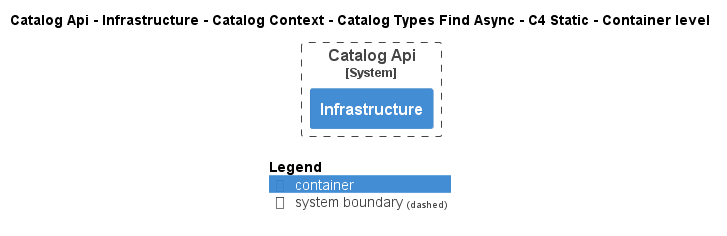

The diagram above was rendered by PlantUML. Its source (embedded in the PNG):
@startuml
!pragma layout smetana
!include ..\..\..\..\..\..\..\..\..\..\..\.c4s\C4_Container.puml

AddElementTag("c4interflow:lifecycle:new", $bgColor=green, $fontColor=#ffffff, $borderColor=green, $shadowing="False")
AddElementTag("c4interflow:lifecycle:changed", $bgColor=orange, $fontColor=#ffffff, $borderColor=orange, $shadowing="False")
AddElementTag("c4interflow:lifecycle:removed", $bgColor=red, $fontColor=#ffffff, $borderColor=red, $shadowing="False")

AddRelTag("c4interflow:lifecycle:new", $textColor=green, $lineColor=green)
AddRelTag("c4interflow:lifecycle:changed", $textColor=orange, $lineColor=orange)
AddRelTag("c4interflow:lifecycle:removed", $textColor=red, $lineColor=red)

SHOW_PERSON_PORTRAIT()
LAYOUT_TOP_DOWN()

skinparam linetype polyline

title Catalog Api - Infrastructure - Catalog Context - Catalog Types Find Async - C4 Static - Container level


System_Boundary(dotnet.eShop.Architecture.SoftwareSystems.CatalogApi, "Catalog Api") {
    Container(dotnet.eShop.Architecture.SoftwareSystems.CatalogApi.Containers.Infrastructure, "Infrastructure", "", "")
}



SHOW_LEGEND()
@enduml